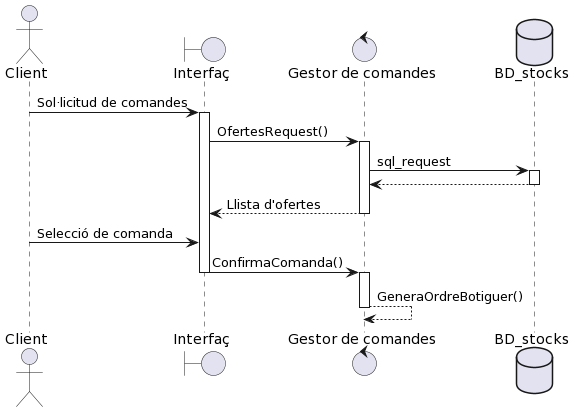

The diagram above was rendered by PlantUML. Its source (embedded in the PNG):
@startuml
actor Client


boundary Interfaç as a
control "Gestor de comandes" as b
database BD_stocks as c


Client -> a : Sol·licitud de comandes
activate a
a -> b : OfertesRequest()
activate b
b -> c : sql_request
activate c
c --> b : 
deactivate c
b --> a: Llista d'ofertes
deactivate b
Client -> a : Selecció de comanda
a -> b : ConfirmaComanda()
deactivate a
activate b
b --> b : GeneraOrdreBotiguer()
 







deactivate b
deactivate a
@enduml